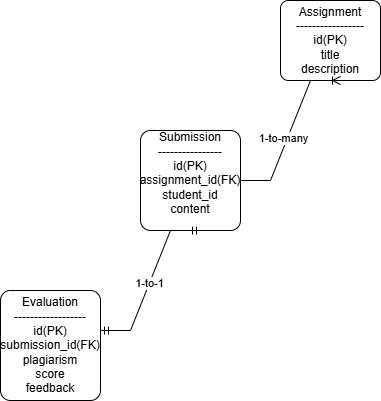

The diagram above was exported from draw.io. Its source (the exported page's mxGraphModel, read from the mxfile embedded in the PNG):
<mxGraphModel dx="1042" dy="562" grid="1" gridSize="10" guides="1" tooltips="1" connect="1" arrows="1" fold="1" page="1" pageScale="1" pageWidth="827" pageHeight="1169" math="0" shadow="0">
  <root>
    <mxCell id="0" />
    <mxCell id="1" parent="0" />
    <mxCell id="-HbEUHNlq77P48AnsM27-1" parent="1" style="rounded=1;arcSize=10;whiteSpace=wrap;html=1;align=center;" value="Assignment&lt;div&gt;-----------------&lt;/div&gt;&lt;div&gt;id(PK)&lt;/div&gt;&lt;div&gt;title&lt;/div&gt;&lt;div&gt;description&lt;/div&gt;" vertex="1">
      <mxGeometry height="80" width="100" x="490" y="50" as="geometry" />
    </mxCell>
    <mxCell id="-HbEUHNlq77P48AnsM27-2" parent="1" style="rounded=1;arcSize=10;whiteSpace=wrap;html=1;align=center;" value="Submission&lt;div&gt;----------------&lt;/div&gt;&lt;div&gt;id(PK)&lt;/div&gt;&lt;div&gt;assignment_id(FK)&lt;/div&gt;&lt;div&gt;student_id&lt;/div&gt;&lt;div&gt;content&lt;/div&gt;&lt;div&gt;&lt;br&gt;&lt;/div&gt;" vertex="1">
      <mxGeometry height="100" width="100" x="350" y="180" as="geometry" />
    </mxCell>
    <mxCell id="-HbEUHNlq77P48AnsM27-3" parent="1" style="rounded=1;arcSize=10;whiteSpace=wrap;html=1;align=center;" value="Evaluation&lt;div&gt;------------------&lt;/div&gt;&lt;div&gt;id(PK)&lt;/div&gt;&lt;div&gt;submission_id(FK)&lt;/div&gt;&lt;div&gt;plagiarism&lt;/div&gt;&lt;div&gt;score&lt;/div&gt;&lt;div&gt;feedback&lt;/div&gt;" vertex="1">
      <mxGeometry height="110" width="100" x="210" y="340" as="geometry" />
    </mxCell>
    <mxCell id="-HbEUHNlq77P48AnsM27-5" edge="1" parent="1" style="edgeStyle=entityRelationEdgeStyle;fontSize=12;html=1;endArrow=ERoneToMany;rounded=0;" value="">
      <mxGeometry height="100" relative="1" width="100" as="geometry">
        <mxPoint x="450" y="230" as="sourcePoint" />
        <mxPoint x="550" y="130" as="targetPoint" />
      </mxGeometry>
    </mxCell>
    <mxCell id="-HbEUHNlq77P48AnsM27-7" connectable="0" parent="-HbEUHNlq77P48AnsM27-5" style="edgeLabel;html=1;align=center;verticalAlign=middle;resizable=0;points=[];" value="1-to-many" vertex="1">
      <mxGeometry relative="1" x="-0.1112" y="3" as="geometry">
        <mxPoint x="-1" as="offset" />
      </mxGeometry>
    </mxCell>
    <mxCell id="-HbEUHNlq77P48AnsM27-6" edge="1" parent="1" style="edgeStyle=entityRelationEdgeStyle;fontSize=12;html=1;endArrow=ERmandOne;startArrow=ERmandOne;rounded=0;" value="">
      <mxGeometry height="100" relative="1" width="100" as="geometry">
        <mxPoint x="310" y="380" as="sourcePoint" />
        <mxPoint x="410" y="280" as="targetPoint" />
      </mxGeometry>
    </mxCell>
    <mxCell id="-HbEUHNlq77P48AnsM27-8" connectable="0" parent="-HbEUHNlq77P48AnsM27-6" style="edgeLabel;html=1;align=center;verticalAlign=middle;resizable=0;points=[];" value="1-to-1" vertex="1">
      <mxGeometry relative="1" x="-0.0337" y="1" as="geometry">
        <mxPoint as="offset" />
      </mxGeometry>
    </mxCell>
  </root>
</mxGraphModel>